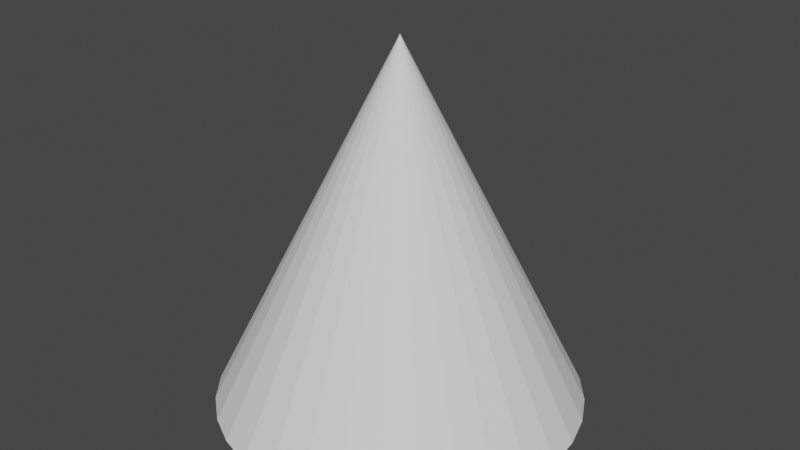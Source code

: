# Source: Level0Collectable.blend  (saved by Blender 3.5.10; exported with 4.5.12 LTS)
import bpy
from mathutils import Matrix  # noqa: F401  (used for matrix-valued properties, if any)

bpy.ops.wm.read_factory_settings(use_empty=True)
scene = bpy.context.scene
scene.name = 'Scene'

# ---- collections
col_collection = bpy.data.collections.new('Collection'); scene.collection.children.link(col_collection)

# ---- world
world_world = bpy.data.worlds.new('World'); scene.world = world_world
world_world.use_nodes = True; world_world.node_tree.nodes.clear()
_N = world_world.node_tree.nodes; _L = world_world.node_tree.links
n0 = _N.new('ShaderNodeOutputWorld'); n0.name = 'World Output'; n0.location = (300, 300)
n1 = _N.new('ShaderNodeBackground'); n1.name = 'Background'; n1.location = (10, 300)
n1.inputs[0].default_value = (0.05088, 0.05088, 0.05088, 1.0)
_L.new(n1.outputs[0], n0.inputs[0])
n0.is_active_output = True
world_world.color = (0.05088, 0.05088, 0.05088)
world_world.use_sun_shadow = False
world_world.sun_shadow_jitter_overblur = 0.0

# ---- meshes
me_cone = bpy.data.meshes.new('Cone')
me_cone.from_pydata([(3.655e-09, 0.09402, 0.005627), (0.01834, 0.09221, 0.005627), (0.03598, 0.08686, 0.005627), (0.05224, 0.07818, 0.005627), (0.06648, 0.06648, 0.005627), (0.07818, 0.05224, 0.005627), (0.08686, 0.03598, 0.005627), (0.09221, 0.01834, 0.005627), (0.09402, 4.594e-09, 0.005627), (0.09221, -0.01834, 0.005627), (0.08686, -0.03598, 0.005627), (0.07818, -0.05224, 0.005627), (0.06648, -0.06648, 0.005627), (0.05224, -0.07818, 0.005627), (0.03598, -0.08686, 0.005627), (0.01834, -0.09221, 0.005627), (3.655e-09, -0.09402, 0.005627), (-0.01834, -0.09221, 0.005627), (-0.03598, -0.08686, 0.005627), (-0.05224, -0.07818, 0.005627), (-0.06648, -0.06648, 0.005627), (-0.07818, -0.05224, 0.005627), (-0.08686, -0.03598, 0.005627), (-0.09221, -0.01834, 0.005627), (-0.09402, 4.594e-09, 0.005627), (-0.09221, 0.01834, 0.005627), (-0.08686, 0.03598, 0.005627), (-0.07818, 0.05224, 0.005627), (-0.06648, 0.06648, 0.005627), (-0.05224, 0.07818, 0.005627), (-0.03598, 0.08686, 0.005627), (-0.01834, 0.09221, 0.005627), (3.655e-09, 4.594e-09, 0.1937)], [], [(0, 32, 1), (1, 32, 2), (2, 32, 3), (3, 32, 4), (4, 32, 5), (5, 32, 6), (6, 32, 7), (7, 32, 8), (8, 32, 9), (9, 32, 10), (10, 32, 11), (11, 32, 12), (12, 32, 13), (13, 32, 14), (14, 32, 15), (15, 32, 16), (16, 32, 17), (17, 32, 18), (18, 32, 19), (19, 32, 20), (20, 32, 21), (21, 32, 22), (22, 32, 23), (23, 32, 24), (24, 32, 25), (25, 32, 26), (26, 32, 27), (27, 32, 28), (28, 32, 29), (29, 32, 30), (0, 1, 2, 3, 4, 5, 6, 7, 8, 9, 10, 11, 12, 13, 14, 15, 16, 17, 18, 19, 20, 21, 22, 23, 24, 25, 26, 27, 28, 29, 30, 31), (30, 32, 31), (31, 32, 0)])
_uv = me_cone.uv_layers.new(name='UVMap')
_uv.uv.foreach_set('vector', [0.25, 0.49, 0.25, 0.25, 0.2968, 0.4854, 0.2968, 0.4854, 0.25, 0.25, 0.3418, 0.4717, 0.3418, 0.4717, 0.25, 0.25, 0.3833, 0.4496, 0.3833, 0.4496, 0.25, 0.25, 0.4197, 0.4197, 0.4197, 0.4197, 0.25, 0.25, 0.4496, 0.3833, 0.4496, 0.3833, 0.25, 0.25, 0.4717, 0.3418, 0.4717, 0.3418, 0.25, 0.25, 0.4854, 0.2968, 0.4854, 0.2968, 0.25, 0.25, 0.49, 0.25, 0.49, 0.25, 0.25, 0.25, 0.4854, 0.2032, 0.4854, 0.2032, 0.25, 0.25, 0.4717, 0.1582, 0.4717, 0.1582, 0.25, 0.25, 0.4496, 0.1167, 0.4496, 0.1167, 0.25, 0.25, 0.4197, 0.08029, 0.4197, 0.08029, 0.25, 0.25, 0.3833, 0.05045, 0.3833, 0.05045, 0.25, 0.25, 0.3418, 0.02827, 0.3418, 0.02827, 0.25, 0.25, 0.2968, 0.01461, 0.2968, 0.01461, 0.25, 0.25, 0.25, 0.01, 0.25, 0.01, 0.25, 0.25, 0.2032, 0.01461, 0.2032, 0.01461, 0.25, 0.25, 0.1582, 0.02827, 0.1582, 0.02827, 0.25, 0.25, 0.1167, 0.05045, 0.1167, 0.05045, 0.25, 0.25, 0.08029, 0.08029, 0.08029, 0.08029, 0.25, 0.25, 0.05045, 0.1167, 0.05045, 0.1167, 0.25, 0.25, 0.02827, 0.1582, 0.02827, 0.1582, 0.25, 0.25, 0.01461, 0.2032, 0.01461, 0.2032, 0.25, 0.25, 0.01, 0.25, 0.01, 0.25, 0.25, 0.25, 0.01461, 0.2968, 0.01461, 0.2968, 0.25, 0.25, 0.02827, 0.3418, 0.02827, 0.3418, 0.25, 0.25, 0.05045, 0.3833, 0.05045, 0.3833, 0.25, 0.25, 0.08029, 0.4197, 0.08029, 0.4197, 0.25, 0.25, 0.1167, 0.4496, 0.1167, 0.4496, 0.25, 0.25, 0.1582, 0.4717, 0.75, 0.49, 0.7968, 0.4854, 0.8418, 0.4717, 0.8833, 0.4496, 0.9197, 0.4197, 0.9496, 0.3833, 0.9717, 0.3418, 0.9854, 0.2968, 0.99, 0.25, 0.9854, 0.2032, 0.9717, 0.1582, 0.9496, 0.1167, 0.9197, 0.08029, 0.8833, 0.05045, 0.8418, 0.02827, 0.7968, 0.01461, 0.75, 0.01, 0.7032, 0.01461, 0.6582, 0.02827, 0.6167, 0.05045, 0.5803, 0.08029, 0.5504, 0.1167, 0.5283, 0.1582, 0.5146, 0.2032, 0.51, 0.25, 0.5146, 0.2968, 0.5283, 0.3418, 0.5504, 0.3833, 0.5803, 0.4197, 0.6167, 0.4496, 0.6582, 0.4717, 0.7032, 0.4854, 0.1582, 0.4717, 0.25, 0.25, 0.2032, 0.4854, 0.2032, 0.4854, 0.25, 0.25, 0.25, 0.49])
me_cone.update()

# ---- objects
ob_collectable = bpy.data.objects.new('Collectable', me_cone)

# ---- transforms, parenting, visibility, modifiers, constraints
ob_collectable.location = (0.0, 0.0, 0.0)

# ---- collection membership
col_collection.objects.link(ob_collectable)

# ---- scene / render settings (as saved in the file)
scene.frame_start = 1; scene.frame_end = 250; scene.frame_set(1)
scene.render.engine = 'BLENDER_EEVEE_NEXT'
scene.cycles.sampling_pattern = 'TABULATED_SOBOL'
scene.view_settings.view_transform = 'Filmic'
bpy.context.view_layer.update()

# ---- added for rendering (the .blend has no active camera and no usable light): camera, sun
cam_auto = bpy.data.cameras.new('AutoCamera')
cam_auto.lens = 50.0
cam_auto.sensor_width = 36.0
cam_auto.clip_end = 1000.0
ob_auto_camera = bpy.data.objects.new('AutoCamera', cam_auto)
scene.collection.objects.link(ob_auto_camera)
ob_auto_camera.location = (0.301345, -0.361615, 0.340725)
ob_auto_camera.rotation_euler = (1.09748, -7.21219e-08, 0.694738)
scene.camera = ob_auto_camera
light_auto_sun = bpy.data.lights.new('AutoSun', 'SUN')
light_auto_sun.energy = 3.0
light_auto_sun.angle = 0.0523599
ob_auto_sun = bpy.data.objects.new('AutoSun', light_auto_sun)
scene.collection.objects.link(ob_auto_sun)
ob_auto_sun.rotation_euler = (0.872665, 0.174533, 0.523599)
bpy.context.view_layer.update()
